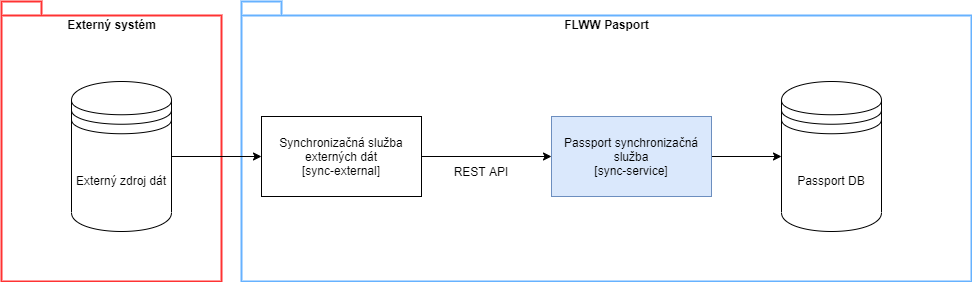

The diagram above was exported from draw.io. Its source (the exported page's mxGraphModel, read from the mxfile embedded in the PNG):
<mxGraphModel dx="1950" dy="1144" grid="1" gridSize="10" guides="1" tooltips="1" connect="1" arrows="1" fold="1" page="0" pageScale="1" pageWidth="850" pageHeight="1100" math="0" shadow="0">
  <root>
    <mxCell id="0" />
    <mxCell id="1" parent="0" />
    <mxCell id="f6NmQRbvyKyPgUO-si5u-2" value="Externý systém" style="shape=folder;fontStyle=1;spacingTop=10;tabWidth=40;tabHeight=14;tabPosition=left;html=1;strokeWidth=2;strokeColor=#FF3333;verticalAlign=top;" parent="1" vertex="1">
      <mxGeometry x="-320" y="-160" width="220" height="280" as="geometry" />
    </mxCell>
    <mxCell id="f6NmQRbvyKyPgUO-si5u-1" value="FLWW Pasport" style="shape=folder;fontStyle=1;spacingTop=10;tabWidth=40;tabHeight=14;tabPosition=left;html=1;strokeWidth=2;strokeColor=#66B2FF;verticalAlign=top;" parent="1" vertex="1">
      <mxGeometry x="-80" y="-160" width="730" height="280" as="geometry" />
    </mxCell>
    <mxCell id="U8I979gWq7PIxGdtpZc5-1" value="Externý zdroj dát" style="shape=datastore;whiteSpace=wrap;html=1;" parent="1" vertex="1">
      <mxGeometry x="-250" y="-80" width="100" height="150" as="geometry" />
    </mxCell>
    <mxCell id="U8I979gWq7PIxGdtpZc5-2" value="Passport DB" style="shape=datastore;whiteSpace=wrap;html=1;" parent="1" vertex="1">
      <mxGeometry x="460" y="-80" width="100" height="150" as="geometry" />
    </mxCell>
    <mxCell id="5MBcm2-PXJncpofdM2u7-2" style="edgeStyle=orthogonalEdgeStyle;rounded=0;orthogonalLoop=1;jettySize=auto;html=1;entryX=0;entryY=0.5;entryDx=0;entryDy=0;" parent="1" source="U8I979gWq7PIxGdtpZc5-3" target="U8I979gWq7PIxGdtpZc5-4" edge="1">
      <mxGeometry relative="1" as="geometry" />
    </mxCell>
    <mxCell id="U8I979gWq7PIxGdtpZc5-3" value="Synchronizačná služba externých dát&lt;br&gt;[sync-external]" style="rounded=0;whiteSpace=wrap;html=1;" parent="1" vertex="1">
      <mxGeometry x="-60" y="-45" width="160" height="80" as="geometry" />
    </mxCell>
    <mxCell id="5MBcm2-PXJncpofdM2u7-1" style="edgeStyle=orthogonalEdgeStyle;rounded=0;orthogonalLoop=1;jettySize=auto;html=1;entryX=0;entryY=0.5;entryDx=0;entryDy=0;" parent="1" source="U8I979gWq7PIxGdtpZc5-4" target="U8I979gWq7PIxGdtpZc5-2" edge="1">
      <mxGeometry relative="1" as="geometry" />
    </mxCell>
    <mxCell id="U8I979gWq7PIxGdtpZc5-4" value="Passport synchronizačná služba&lt;br&gt;[sync-service]" style="rounded=0;whiteSpace=wrap;html=1;fillColor=#dae8fc;strokeColor=#6c8ebf;" parent="1" vertex="1">
      <mxGeometry x="230" y="-45" width="160" height="80" as="geometry" />
    </mxCell>
    <mxCell id="U8I979gWq7PIxGdtpZc5-16" value="" style="endArrow=classic;html=1;entryX=0;entryY=0.5;entryDx=0;entryDy=0;exitX=1;exitY=0.5;exitDx=0;exitDy=0;" parent="1" source="U8I979gWq7PIxGdtpZc5-1" target="U8I979gWq7PIxGdtpZc5-3" edge="1">
      <mxGeometry width="50" height="50" relative="1" as="geometry">
        <mxPoint x="180" y="350" as="sourcePoint" />
        <mxPoint x="230" y="300" as="targetPoint" />
      </mxGeometry>
    </mxCell>
    <mxCell id="U8I979gWq7PIxGdtpZc5-20" value="REST API" style="text;html=1;strokeColor=none;align=center;verticalAlign=middle;whiteSpace=wrap;rounded=0;fillColor=#ffffff;" parent="1" vertex="1">
      <mxGeometry x="130" width="60" height="20" as="geometry" />
    </mxCell>
  </root>
</mxGraphModel>